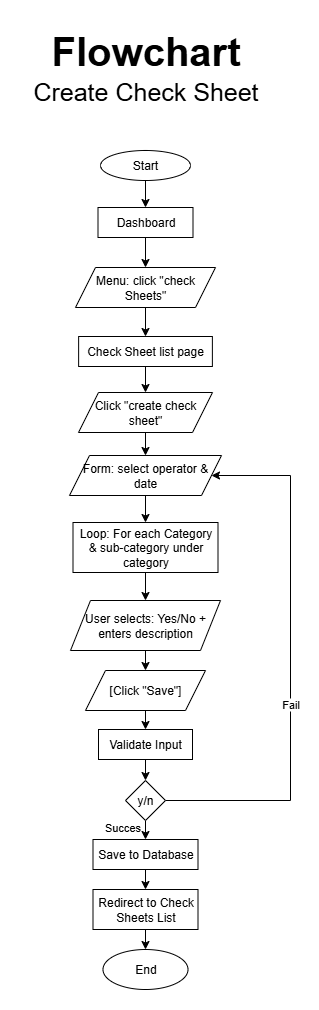

The diagram above was exported from draw.io. Its source (the exported page's mxGraphModel, read from the mxfile embedded in the PNG):
<mxGraphModel dx="872" dy="465" grid="1" gridSize="10" guides="1" tooltips="1" connect="1" arrows="1" fold="1" page="1" pageScale="1" pageWidth="850" pageHeight="1100" math="0" shadow="0">
  <root>
    <mxCell id="0" />
    <mxCell id="1" parent="0" />
    <mxCell id="QKteuMSFURzdsZmjSIMg-19" style="edgeStyle=orthogonalEdgeStyle;rounded=0;orthogonalLoop=1;jettySize=auto;html=1;exitX=0.5;exitY=1;exitDx=0;exitDy=0;entryX=0.5;entryY=0;entryDx=0;entryDy=0;" parent="1" source="QKteuMSFURzdsZmjSIMg-2" target="QKteuMSFURzdsZmjSIMg-3" edge="1">
      <mxGeometry relative="1" as="geometry" />
    </mxCell>
    <mxCell id="QKteuMSFURzdsZmjSIMg-2" value="Start" style="ellipse;whiteSpace=wrap;html=1;" parent="1" vertex="1">
      <mxGeometry x="379" y="140" width="90" height="30" as="geometry" />
    </mxCell>
    <mxCell id="QKteuMSFURzdsZmjSIMg-20" style="edgeStyle=orthogonalEdgeStyle;rounded=0;orthogonalLoop=1;jettySize=auto;html=1;exitX=0.5;exitY=1;exitDx=0;exitDy=0;entryX=0.5;entryY=0;entryDx=0;entryDy=0;" parent="1" source="QKteuMSFURzdsZmjSIMg-3" target="QKteuMSFURzdsZmjSIMg-4" edge="1">
      <mxGeometry relative="1" as="geometry" />
    </mxCell>
    <mxCell id="QKteuMSFURzdsZmjSIMg-3" value="Dashboard" style="rounded=0;whiteSpace=wrap;html=1;" parent="1" vertex="1">
      <mxGeometry x="376.5" y="197" width="95" height="30" as="geometry" />
    </mxCell>
    <mxCell id="QKteuMSFURzdsZmjSIMg-21" style="edgeStyle=orthogonalEdgeStyle;rounded=0;orthogonalLoop=1;jettySize=auto;html=1;exitX=0.5;exitY=1;exitDx=0;exitDy=0;entryX=0.5;entryY=0;entryDx=0;entryDy=0;" parent="1" source="QKteuMSFURzdsZmjSIMg-4" target="QKteuMSFURzdsZmjSIMg-5" edge="1">
      <mxGeometry relative="1" as="geometry" />
    </mxCell>
    <mxCell id="QKteuMSFURzdsZmjSIMg-4" value="Menu: click &quot;check Sheets&quot;" style="shape=parallelogram;perimeter=parallelogramPerimeter;whiteSpace=wrap;html=1;fixedSize=1;" parent="1" vertex="1">
      <mxGeometry x="354" y="257" width="140" height="40" as="geometry" />
    </mxCell>
    <mxCell id="QKteuMSFURzdsZmjSIMg-22" style="edgeStyle=orthogonalEdgeStyle;rounded=0;orthogonalLoop=1;jettySize=auto;html=1;exitX=0.5;exitY=1;exitDx=0;exitDy=0;entryX=0.5;entryY=0;entryDx=0;entryDy=0;" parent="1" source="QKteuMSFURzdsZmjSIMg-5" target="QKteuMSFURzdsZmjSIMg-6" edge="1">
      <mxGeometry relative="1" as="geometry" />
    </mxCell>
    <mxCell id="QKteuMSFURzdsZmjSIMg-5" value="Check Sheet list page" style="rounded=0;whiteSpace=wrap;html=1;" parent="1" vertex="1">
      <mxGeometry x="357.125" y="326" width="133.75" height="30" as="geometry" />
    </mxCell>
    <mxCell id="QKteuMSFURzdsZmjSIMg-23" style="edgeStyle=orthogonalEdgeStyle;rounded=0;orthogonalLoop=1;jettySize=auto;html=1;exitX=0.5;exitY=1;exitDx=0;exitDy=0;entryX=0.5;entryY=0;entryDx=0;entryDy=0;" parent="1" source="QKteuMSFURzdsZmjSIMg-6" target="QKteuMSFURzdsZmjSIMg-8" edge="1">
      <mxGeometry relative="1" as="geometry" />
    </mxCell>
    <mxCell id="QKteuMSFURzdsZmjSIMg-6" value="Click &quot;create check sheet&quot;" style="shape=parallelogram;perimeter=parallelogramPerimeter;whiteSpace=wrap;html=1;fixedSize=1;" parent="1" vertex="1">
      <mxGeometry x="357" y="382" width="134" height="40" as="geometry" />
    </mxCell>
    <mxCell id="QKteuMSFURzdsZmjSIMg-24" style="edgeStyle=orthogonalEdgeStyle;rounded=0;orthogonalLoop=1;jettySize=auto;html=1;exitX=0.5;exitY=1;exitDx=0;exitDy=0;" parent="1" source="QKteuMSFURzdsZmjSIMg-8" target="QKteuMSFURzdsZmjSIMg-9" edge="1">
      <mxGeometry relative="1" as="geometry" />
    </mxCell>
    <mxCell id="QKteuMSFURzdsZmjSIMg-8" value="Form: select operator &amp;amp; date" style="shape=parallelogram;perimeter=parallelogramPerimeter;whiteSpace=wrap;html=1;fixedSize=1;fontSize=12;convertToSvg=0;" parent="1" vertex="1">
      <mxGeometry x="348" y="445" width="152" height="40" as="geometry" />
    </mxCell>
    <mxCell id="QKteuMSFURzdsZmjSIMg-26" style="edgeStyle=orthogonalEdgeStyle;rounded=0;orthogonalLoop=1;jettySize=auto;html=1;exitX=0.5;exitY=1;exitDx=0;exitDy=0;" parent="1" source="QKteuMSFURzdsZmjSIMg-9" target="QKteuMSFURzdsZmjSIMg-11" edge="1">
      <mxGeometry relative="1" as="geometry" />
    </mxCell>
    <mxCell id="QKteuMSFURzdsZmjSIMg-9" value="Loop: For each Category &amp;amp; sub-category under category" style="rounded=0;whiteSpace=wrap;html=1;" parent="1" vertex="1">
      <mxGeometry x="351.5" y="512" width="145" height="50" as="geometry" />
    </mxCell>
    <mxCell id="QKteuMSFURzdsZmjSIMg-27" style="edgeStyle=orthogonalEdgeStyle;rounded=0;orthogonalLoop=1;jettySize=auto;html=1;exitX=0.5;exitY=1;exitDx=0;exitDy=0;entryX=0.5;entryY=0;entryDx=0;entryDy=0;" parent="1" source="QKteuMSFURzdsZmjSIMg-11" target="QKteuMSFURzdsZmjSIMg-12" edge="1">
      <mxGeometry relative="1" as="geometry" />
    </mxCell>
    <mxCell id="QKteuMSFURzdsZmjSIMg-11" value="User selects: Yes/No + enters description" style="shape=parallelogram;perimeter=parallelogramPerimeter;whiteSpace=wrap;html=1;fixedSize=1;" parent="1" vertex="1">
      <mxGeometry x="349" y="590" width="150" height="50" as="geometry" />
    </mxCell>
    <mxCell id="QKteuMSFURzdsZmjSIMg-28" style="edgeStyle=orthogonalEdgeStyle;rounded=0;orthogonalLoop=1;jettySize=auto;html=1;exitX=0.5;exitY=1;exitDx=0;exitDy=0;entryX=0.5;entryY=0;entryDx=0;entryDy=0;" parent="1" source="QKteuMSFURzdsZmjSIMg-12" target="QKteuMSFURzdsZmjSIMg-13" edge="1">
      <mxGeometry relative="1" as="geometry" />
    </mxCell>
    <mxCell id="QKteuMSFURzdsZmjSIMg-12" value="[Click &quot;Save&quot;]" style="shape=parallelogram;perimeter=parallelogramPerimeter;whiteSpace=wrap;html=1;fixedSize=1;" parent="1" vertex="1">
      <mxGeometry x="364" y="660" width="120" height="40" as="geometry" />
    </mxCell>
    <mxCell id="QKteuMSFURzdsZmjSIMg-29" style="edgeStyle=orthogonalEdgeStyle;rounded=0;orthogonalLoop=1;jettySize=auto;html=1;exitX=0.5;exitY=1;exitDx=0;exitDy=0;entryX=0.5;entryY=0;entryDx=0;entryDy=0;" parent="1" source="QKteuMSFURzdsZmjSIMg-13" target="QKteuMSFURzdsZmjSIMg-14" edge="1">
      <mxGeometry relative="1" as="geometry" />
    </mxCell>
    <mxCell id="QKteuMSFURzdsZmjSIMg-13" value="Validate Input" style="rounded=0;whiteSpace=wrap;html=1;" parent="1" vertex="1">
      <mxGeometry x="377" y="719" width="94" height="30" as="geometry" />
    </mxCell>
    <mxCell id="QKteuMSFURzdsZmjSIMg-30" style="edgeStyle=orthogonalEdgeStyle;rounded=0;orthogonalLoop=1;jettySize=auto;html=1;exitX=1;exitY=0.5;exitDx=0;exitDy=0;entryX=1;entryY=0.5;entryDx=0;entryDy=0;" parent="1" source="QKteuMSFURzdsZmjSIMg-14" target="QKteuMSFURzdsZmjSIMg-8" edge="1">
      <mxGeometry relative="1" as="geometry">
        <Array as="points">
          <mxPoint x="569" y="790" />
          <mxPoint x="569" y="465" />
        </Array>
      </mxGeometry>
    </mxCell>
    <mxCell id="kcZSRgWlCcm2I-2ULa5E-1" value="Fail" style="edgeLabel;html=1;align=center;verticalAlign=middle;resizable=0;points=[];" vertex="1" connectable="0" parent="QKteuMSFURzdsZmjSIMg-30">
      <mxGeometry x="-0.1607" y="1" relative="1" as="geometry">
        <mxPoint as="offset" />
      </mxGeometry>
    </mxCell>
    <mxCell id="QKteuMSFURzdsZmjSIMg-31" style="edgeStyle=orthogonalEdgeStyle;rounded=0;orthogonalLoop=1;jettySize=auto;html=1;exitX=0.5;exitY=1;exitDx=0;exitDy=0;entryX=0.5;entryY=0;entryDx=0;entryDy=0;" parent="1" source="QKteuMSFURzdsZmjSIMg-14" target="QKteuMSFURzdsZmjSIMg-16" edge="1">
      <mxGeometry relative="1" as="geometry" />
    </mxCell>
    <mxCell id="kcZSRgWlCcm2I-2ULa5E-2" value="Succes" style="edgeLabel;html=1;align=center;verticalAlign=middle;resizable=0;points=[];" vertex="1" connectable="0" parent="QKteuMSFURzdsZmjSIMg-31">
      <mxGeometry x="-0.3684" y="1" relative="1" as="geometry">
        <mxPoint x="-25" as="offset" />
      </mxGeometry>
    </mxCell>
    <mxCell id="QKteuMSFURzdsZmjSIMg-14" value="y/n" style="rhombus;whiteSpace=wrap;html=1;" parent="1" vertex="1">
      <mxGeometry x="404" y="770" width="40" height="40" as="geometry" />
    </mxCell>
    <mxCell id="QKteuMSFURzdsZmjSIMg-32" style="edgeStyle=orthogonalEdgeStyle;rounded=0;orthogonalLoop=1;jettySize=auto;html=1;exitX=0.5;exitY=1;exitDx=0;exitDy=0;entryX=0.5;entryY=0;entryDx=0;entryDy=0;" parent="1" source="QKteuMSFURzdsZmjSIMg-16" target="QKteuMSFURzdsZmjSIMg-17" edge="1">
      <mxGeometry relative="1" as="geometry" />
    </mxCell>
    <mxCell id="QKteuMSFURzdsZmjSIMg-16" value="Save to Database" style="rounded=0;whiteSpace=wrap;html=1;" parent="1" vertex="1">
      <mxGeometry x="371.5" y="829" width="105" height="30" as="geometry" />
    </mxCell>
    <mxCell id="QKteuMSFURzdsZmjSIMg-33" style="edgeStyle=orthogonalEdgeStyle;rounded=0;orthogonalLoop=1;jettySize=auto;html=1;exitX=0.5;exitY=1;exitDx=0;exitDy=0;entryX=0.5;entryY=0;entryDx=0;entryDy=0;" parent="1" source="QKteuMSFURzdsZmjSIMg-17" target="QKteuMSFURzdsZmjSIMg-18" edge="1">
      <mxGeometry relative="1" as="geometry" />
    </mxCell>
    <mxCell id="QKteuMSFURzdsZmjSIMg-17" value="Redirect to Check Sheets List" style="rounded=0;whiteSpace=wrap;html=1;" parent="1" vertex="1">
      <mxGeometry x="371.5" y="879" width="105" height="40" as="geometry" />
    </mxCell>
    <mxCell id="QKteuMSFURzdsZmjSIMg-18" value="End" style="ellipse;whiteSpace=wrap;html=1;" parent="1" vertex="1">
      <mxGeometry x="381.5" y="939" width="85" height="40" as="geometry" />
    </mxCell>
    <mxCell id="Lhm99JPKqhY5o_S1UBsI-1" value="&lt;font style=&quot;font-size: 40px;&quot;&gt;&lt;b style=&quot;&quot;&gt;Flowchart&lt;/b&gt;&lt;/font&gt;" style="text;html=1;align=center;verticalAlign=middle;resizable=0;points=[];autosize=1;strokeColor=none;fillColor=none;" vertex="1" parent="1">
      <mxGeometry x="319" y="10" width="210" height="60" as="geometry" />
    </mxCell>
    <mxCell id="f5DGSrOXCYiFxF_piotC-1" value="&lt;font style=&quot;font-size: 25px;&quot;&gt;Create Check Sheet&lt;/font&gt;" style="text;html=1;align=center;verticalAlign=middle;resizable=0;points=[];autosize=1;strokeColor=none;fillColor=none;" vertex="1" parent="1">
      <mxGeometry x="299" y="60" width="250" height="40" as="geometry" />
    </mxCell>
  </root>
</mxGraphModel>